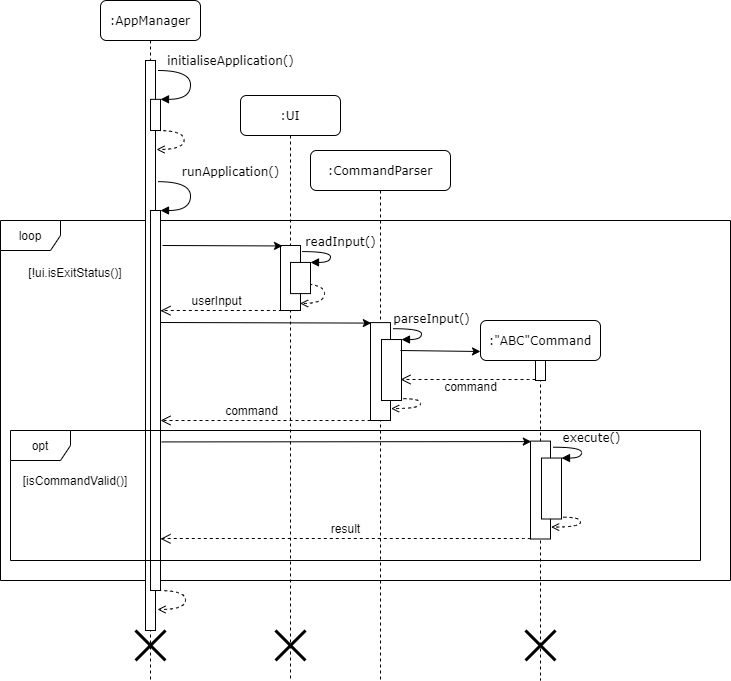

The diagram above was exported from draw.io. Its source (the exported page's mxGraphModel, read from the mxfile embedded in the PNG):
<mxGraphModel dx="1038" dy="580" grid="1" gridSize="10" guides="1" tooltips="1" connect="1" arrows="1" fold="1" page="1" pageScale="1" pageWidth="1100" pageHeight="850" background="#ffffff" math="0" shadow="0">
  <root>
    <mxCell id="0" />
    <mxCell id="1" parent="0" />
    <mxCell id="WJpcULO9vksBYSadTkA0-53" value="loop" style="shape=umlFrame;whiteSpace=wrap;html=1;" vertex="1" parent="1">
      <mxGeometry x="140" y="300" width="730" height="360" as="geometry" />
    </mxCell>
    <mxCell id="7baba1c4bc27f4b0-2" value=":AppManager" style="shape=umlLifeline;perimeter=lifelinePerimeter;whiteSpace=wrap;html=1;container=1;collapsible=0;recursiveResize=0;outlineConnect=0;rounded=1;shadow=0;comic=0;labelBackgroundColor=none;strokeWidth=1;fontFamily=Verdana;fontSize=12;align=center;" parent="1" vertex="1">
      <mxGeometry x="240" y="80" width="100" height="680" as="geometry" />
    </mxCell>
    <mxCell id="7baba1c4bc27f4b0-10" value="" style="html=1;points=[];perimeter=orthogonalPerimeter;rounded=0;shadow=0;comic=0;labelBackgroundColor=none;strokeWidth=1;fontFamily=Verdana;fontSize=12;align=center;" parent="7baba1c4bc27f4b0-2" vertex="1">
      <mxGeometry x="45" y="60" width="10" height="570" as="geometry" />
    </mxCell>
    <mxCell id="WJpcULO9vksBYSadTkA0-11" value="" style="shape=umlDestroy;whiteSpace=wrap;html=1;strokeWidth=3;" vertex="1" parent="7baba1c4bc27f4b0-2">
      <mxGeometry x="35" y="630" width="30" height="30" as="geometry" />
    </mxCell>
    <mxCell id="WJpcULO9vksBYSadTkA0-50" value="" style="html=1;points=[];perimeter=orthogonalPerimeter;rounded=0;shadow=0;comic=0;labelBackgroundColor=none;strokeWidth=1;fontFamily=Verdana;fontSize=12;align=center;" vertex="1" parent="7baba1c4bc27f4b0-2">
      <mxGeometry x="50" y="98.84000000000003" width="10" height="31.16" as="geometry" />
    </mxCell>
    <mxCell id="WJpcULO9vksBYSadTkA0-51" value="initialiseApplication()" style="html=1;verticalAlign=bottom;endArrow=block;labelBackgroundColor=none;fontFamily=Verdana;fontSize=12;elbow=vertical;edgeStyle=orthogonalEdgeStyle;curved=1;entryX=1;entryY=0.286;entryPerimeter=0;exitX=1.22;exitY=0.598;exitDx=0;exitDy=0;exitPerimeter=0;" edge="1" parent="7baba1c4bc27f4b0-2">
      <mxGeometry x="-0.2838" y="40" relative="1" as="geometry">
        <mxPoint x="57.200000000000045" y="70" as="sourcePoint" />
        <mxPoint x="60" y="98.84000000000015" as="targetPoint" />
        <Array as="points">
          <mxPoint x="90" y="70" />
          <mxPoint x="90" y="99" />
        </Array>
        <mxPoint as="offset" />
      </mxGeometry>
    </mxCell>
    <mxCell id="WJpcULO9vksBYSadTkA0-52" value="" style="html=1;verticalAlign=bottom;endArrow=open;labelBackgroundColor=none;fontFamily=Verdana;fontSize=12;elbow=vertical;edgeStyle=orthogonalEdgeStyle;curved=1;exitX=1.28;exitY=1.005;exitDx=0;exitDy=0;exitPerimeter=0;dashed=1;endFill=0;" edge="1" parent="7baba1c4bc27f4b0-2">
      <mxGeometry x="0.2401" y="23" relative="1" as="geometry">
        <mxPoint x="56.40000000000009" y="130" as="sourcePoint" />
        <mxPoint x="56" y="149" as="targetPoint" />
        <Array as="points">
          <mxPoint x="83.60000000000002" y="129.5999999999999" />
          <mxPoint x="83.60000000000002" y="148.5999999999999" />
        </Array>
        <mxPoint x="10" y="-2" as="offset" />
      </mxGeometry>
    </mxCell>
    <mxCell id="7baba1c4bc27f4b0-3" value=":UI" style="shape=umlLifeline;perimeter=lifelinePerimeter;whiteSpace=wrap;html=1;container=1;collapsible=0;recursiveResize=0;outlineConnect=0;rounded=1;shadow=0;comic=0;labelBackgroundColor=none;strokeWidth=1;fontFamily=Verdana;fontSize=12;align=center;" parent="1" vertex="1">
      <mxGeometry x="380" y="175" width="100" height="585" as="geometry" />
    </mxCell>
    <mxCell id="WJpcULO9vksBYSadTkA0-7" value="" style="html=1;points=[];perimeter=orthogonalPerimeter;rounded=0;shadow=0;comic=0;labelBackgroundColor=none;strokeWidth=1;fontFamily=Verdana;fontSize=12;align=center;" vertex="1" parent="1">
      <mxGeometry x="290" y="290" width="10" height="380" as="geometry" />
    </mxCell>
    <mxCell id="WJpcULO9vksBYSadTkA0-16" value=":CommandParser" style="shape=umlLifeline;perimeter=lifelinePerimeter;whiteSpace=wrap;html=1;container=1;collapsible=0;recursiveResize=0;outlineConnect=0;rounded=1;shadow=0;comic=0;labelBackgroundColor=none;strokeWidth=1;fontFamily=Verdana;fontSize=12;align=center;" vertex="1" parent="1">
      <mxGeometry x="450" y="230" width="140" height="530" as="geometry" />
    </mxCell>
    <mxCell id="WJpcULO9vksBYSadTkA0-67" value="" style="html=1;points=[];perimeter=orthogonalPerimeter;rounded=0;shadow=0;comic=0;labelBackgroundColor=none;strokeWidth=1;fontFamily=Verdana;fontSize=12;align=center;" vertex="1" parent="WJpcULO9vksBYSadTkA0-16">
      <mxGeometry x="60" y="172.1" width="20" height="97.9" as="geometry" />
    </mxCell>
    <mxCell id="WJpcULO9vksBYSadTkA0-68" value="" style="html=1;verticalAlign=bottom;endArrow=open;labelBackgroundColor=none;fontFamily=Verdana;fontSize=12;elbow=vertical;edgeStyle=orthogonalEdgeStyle;curved=1;exitX=1.09;exitY=1;exitDx=0;exitDy=0;exitPerimeter=0;dashed=1;endFill=0;entryX=0.98;entryY=0.892;entryDx=0;entryDy=0;entryPerimeter=0;" edge="1" parent="WJpcULO9vksBYSadTkA0-16">
      <mxGeometry x="0.2401" y="23" relative="1" as="geometry">
        <mxPoint x="92.79999999999995" y="248.20000000000005" as="sourcePoint" />
        <mxPoint x="80.59999999999991" y="258.08000000000004" as="targetPoint" />
        <Array as="points">
          <mxPoint x="110" y="248" />
          <mxPoint x="110" y="258" />
        </Array>
        <mxPoint x="10" y="-2" as="offset" />
      </mxGeometry>
    </mxCell>
    <mxCell id="WJpcULO9vksBYSadTkA0-69" value="" style="html=1;points=[];perimeter=orthogonalPerimeter;rounded=0;shadow=0;comic=0;labelBackgroundColor=none;strokeWidth=1;fontFamily=Verdana;fontSize=12;align=center;" vertex="1" parent="WJpcULO9vksBYSadTkA0-16">
      <mxGeometry x="71" y="189.04" width="20" height="60.96" as="geometry" />
    </mxCell>
    <mxCell id="WJpcULO9vksBYSadTkA0-70" value="parseInput()" style="html=1;verticalAlign=bottom;endArrow=block;labelBackgroundColor=none;fontFamily=Verdana;fontSize=12;elbow=vertical;edgeStyle=orthogonalEdgeStyle;curved=1;entryX=1;entryY=0.286;entryPerimeter=0;exitX=1.1;exitY=0.129;exitDx=0;exitDy=0;exitPerimeter=0;" edge="1" parent="WJpcULO9vksBYSadTkA0-16">
      <mxGeometry x="-0.0476" y="-10" relative="1" as="geometry">
        <mxPoint x="83" y="178.23000000000002" as="sourcePoint" />
        <mxPoint x="91" y="189.0400000000002" as="targetPoint" />
        <Array as="points">
          <mxPoint x="111" y="178.10000000000002" />
          <mxPoint x="111" y="189.10000000000002" />
        </Array>
        <mxPoint x="20" as="offset" />
      </mxGeometry>
    </mxCell>
    <mxCell id="WJpcULO9vksBYSadTkA0-84" value="" style="html=1;points=[];perimeter=orthogonalPerimeter;rounded=0;shadow=0;comic=0;labelBackgroundColor=none;strokeWidth=1;fontFamily=Verdana;fontSize=12;align=center;" vertex="1" parent="WJpcULO9vksBYSadTkA0-16">
      <mxGeometry x="71" y="189.03999999999996" width="20" height="60.96" as="geometry" />
    </mxCell>
    <mxCell id="WJpcULO9vksBYSadTkA0-20" value=":&quot;ABC&quot;Command" style="shape=umlLifeline;perimeter=lifelinePerimeter;whiteSpace=wrap;html=1;container=1;collapsible=0;recursiveResize=0;outlineConnect=0;rounded=1;shadow=0;comic=0;labelBackgroundColor=none;strokeWidth=1;fontFamily=Verdana;fontSize=12;align=center;" vertex="1" parent="1">
      <mxGeometry x="620" y="400" width="120" height="360" as="geometry" />
    </mxCell>
    <mxCell id="WJpcULO9vksBYSadTkA0-21" value="" style="html=1;points=[];perimeter=orthogonalPerimeter;rounded=0;shadow=0;comic=0;labelBackgroundColor=none;strokeWidth=1;fontFamily=Verdana;fontSize=12;align=center;" vertex="1" parent="WJpcULO9vksBYSadTkA0-20">
      <mxGeometry x="55" y="40" width="10" height="20" as="geometry" />
    </mxCell>
    <mxCell id="WJpcULO9vksBYSadTkA0-74" value="" style="html=1;verticalAlign=bottom;endArrow=open;dashed=1;endSize=8;labelBackgroundColor=none;fontFamily=Verdana;fontSize=12;edgeStyle=elbowEdgeStyle;elbow=vertical;exitX=0;exitY=1.045;exitDx=0;exitDy=0;exitPerimeter=0;" edge="1" parent="WJpcULO9vksBYSadTkA0-20">
      <mxGeometry x="0.037" y="-71" relative="1" as="geometry">
        <mxPoint x="-80" y="59" as="targetPoint" />
        <Array as="points" />
        <mxPoint x="55" y="59.02500000000009" as="sourcePoint" />
        <mxPoint x="10" y="1" as="offset" />
      </mxGeometry>
    </mxCell>
    <mxCell id="WJpcULO9vksBYSadTkA0-75" value="command" style="text;html=1;align=center;verticalAlign=middle;resizable=0;points=[];" vertex="1" connectable="0" parent="WJpcULO9vksBYSadTkA0-74">
      <mxGeometry x="-0.4474" y="1" relative="1" as="geometry">
        <mxPoint x="-28.029999999999994" y="5" as="offset" />
      </mxGeometry>
    </mxCell>
    <mxCell id="WJpcULO9vksBYSadTkA0-76" value="" style="endArrow=classic;html=1;" edge="1" parent="WJpcULO9vksBYSadTkA0-20">
      <mxGeometry width="50" height="50" relative="1" as="geometry">
        <mxPoint x="-80" y="30" as="sourcePoint" />
        <mxPoint y="31" as="targetPoint" />
        <Array as="points" />
      </mxGeometry>
    </mxCell>
    <mxCell id="WJpcULO9vksBYSadTkA0-22" value="" style="endArrow=classic;html=1;entryX=0.04;entryY=0.005;entryDx=0;entryDy=0;entryPerimeter=0;" edge="1" parent="1" target="WJpcULO9vksBYSadTkA0-67">
      <mxGeometry width="50" height="50" relative="1" as="geometry">
        <mxPoint x="300" y="402" as="sourcePoint" />
        <mxPoint x="740" y="349" as="targetPoint" />
        <Array as="points" />
      </mxGeometry>
    </mxCell>
    <mxCell id="WJpcULO9vksBYSadTkA0-34" value="" style="html=1;verticalAlign=bottom;endArrow=open;labelBackgroundColor=none;fontFamily=Verdana;fontSize=12;elbow=vertical;edgeStyle=orthogonalEdgeStyle;curved=1;exitX=1.28;exitY=1.005;exitDx=0;exitDy=0;exitPerimeter=0;dashed=1;endFill=0;" edge="1" parent="1">
      <mxGeometry x="0.2401" y="23" relative="1" as="geometry">
        <mxPoint x="297.4" y="670" as="sourcePoint" />
        <mxPoint x="297" y="689" as="targetPoint" />
        <Array as="points">
          <mxPoint x="325" y="670" />
          <mxPoint x="325" y="689" />
        </Array>
        <mxPoint x="10" y="-2" as="offset" />
      </mxGeometry>
    </mxCell>
    <mxCell id="WJpcULO9vksBYSadTkA0-44" value="" style="shape=umlDestroy;whiteSpace=wrap;html=1;strokeWidth=3;" vertex="1" parent="1">
      <mxGeometry x="665" y="710" width="30" height="30" as="geometry" />
    </mxCell>
    <mxCell id="WJpcULO9vksBYSadTkA0-54" value="[!ui.isExitStatus()]" style="text;html=1;strokeColor=none;fillColor=none;align=center;verticalAlign=middle;whiteSpace=wrap;rounded=0;" vertex="1" parent="1">
      <mxGeometry x="190" y="341.94" width="50" height="20" as="geometry" />
    </mxCell>
    <mxCell id="WJpcULO9vksBYSadTkA0-17" value="" style="html=1;points=[];perimeter=orthogonalPerimeter;rounded=0;shadow=0;comic=0;labelBackgroundColor=none;strokeWidth=1;fontFamily=Verdana;fontSize=12;align=center;" vertex="1" parent="1">
      <mxGeometry x="420" y="325" width="20" height="65" as="geometry" />
    </mxCell>
    <mxCell id="WJpcULO9vksBYSadTkA0-58" value="" style="endArrow=classic;html=1;entryX=0.1;entryY=0.007;entryDx=0;entryDy=0;entryPerimeter=0;" edge="1" parent="1" target="WJpcULO9vksBYSadTkA0-17">
      <mxGeometry width="50" height="50" relative="1" as="geometry">
        <mxPoint x="302" y="325" as="sourcePoint" />
        <mxPoint x="420" y="320" as="targetPoint" />
        <Array as="points" />
      </mxGeometry>
    </mxCell>
    <mxCell id="WJpcULO9vksBYSadTkA0-61" value="" style="html=1;verticalAlign=bottom;endArrow=open;labelBackgroundColor=none;fontFamily=Verdana;fontSize=12;elbow=vertical;edgeStyle=orthogonalEdgeStyle;curved=1;exitX=1.28;exitY=1.005;exitDx=0;exitDy=0;exitPerimeter=0;dashed=1;endFill=0;entryX=0.98;entryY=0.892;entryDx=0;entryDy=0;entryPerimeter=0;" edge="1" parent="1" target="WJpcULO9vksBYSadTkA0-17">
      <mxGeometry x="0.2401" y="23" relative="1" as="geometry">
        <mxPoint x="436.4000000000001" y="363.1" as="sourcePoint" />
        <mxPoint x="430.4000000000001" y="373.90999999999997" as="targetPoint" />
        <Array as="points">
          <mxPoint x="464" y="363" />
          <mxPoint x="464" y="383" />
        </Array>
        <mxPoint x="10" y="-2" as="offset" />
      </mxGeometry>
    </mxCell>
    <mxCell id="WJpcULO9vksBYSadTkA0-62" value="" style="html=1;points=[];perimeter=orthogonalPerimeter;rounded=0;shadow=0;comic=0;labelBackgroundColor=none;strokeWidth=1;fontFamily=Verdana;fontSize=12;align=center;" vertex="1" parent="1">
      <mxGeometry x="430" y="341.94000000000005" width="20" height="31.16" as="geometry" />
    </mxCell>
    <mxCell id="WJpcULO9vksBYSadTkA0-63" value="readInput()" style="html=1;verticalAlign=bottom;endArrow=block;labelBackgroundColor=none;fontFamily=Verdana;fontSize=12;elbow=vertical;edgeStyle=orthogonalEdgeStyle;curved=1;entryX=1;entryY=0.286;entryPerimeter=0;exitX=1.1;exitY=0.129;exitDx=0;exitDy=0;exitPerimeter=0;" edge="1" parent="1">
      <mxGeometry x="-0.0476" y="-10" relative="1" as="geometry">
        <mxPoint x="442" y="331.13" as="sourcePoint" />
        <mxPoint x="450" y="341.94000000000017" as="targetPoint" />
        <Array as="points">
          <mxPoint x="470" y="331" />
          <mxPoint x="470" y="342" />
        </Array>
        <mxPoint x="20" as="offset" />
      </mxGeometry>
    </mxCell>
    <mxCell id="WJpcULO9vksBYSadTkA0-65" value="" style="html=1;verticalAlign=bottom;endArrow=open;dashed=1;endSize=8;labelBackgroundColor=none;fontFamily=Verdana;fontSize=12;edgeStyle=elbowEdgeStyle;elbow=vertical;entryX=1.12;entryY=0.965;entryDx=0;entryDy=0;entryPerimeter=0;exitX=0.06;exitY=1.003;exitDx=0;exitDy=0;exitPerimeter=0;" edge="1" parent="1" source="WJpcULO9vksBYSadTkA0-17">
      <mxGeometry x="0.037" y="-71" relative="1" as="geometry">
        <mxPoint x="300.00000000000006" y="390.20000000000005" as="targetPoint" />
        <Array as="points">
          <mxPoint x="968.8" y="390" />
        </Array>
        <mxPoint x="398.8" y="390" as="sourcePoint" />
        <mxPoint x="10" y="1" as="offset" />
      </mxGeometry>
    </mxCell>
    <mxCell id="WJpcULO9vksBYSadTkA0-66" value="userInput" style="text;html=1;align=center;verticalAlign=middle;resizable=0;points=[];" vertex="1" connectable="0" parent="WJpcULO9vksBYSadTkA0-65">
      <mxGeometry x="-0.4474" y="1" relative="1" as="geometry">
        <mxPoint x="-32.39" y="-11.16" as="offset" />
      </mxGeometry>
    </mxCell>
    <mxCell id="WJpcULO9vksBYSadTkA0-72" value="" style="html=1;verticalAlign=bottom;endArrow=open;dashed=1;endSize=8;labelBackgroundColor=none;fontFamily=Verdana;fontSize=12;edgeStyle=elbowEdgeStyle;elbow=vertical;exitX=0;exitY=1.045;exitDx=0;exitDy=0;exitPerimeter=0;" edge="1" parent="1">
      <mxGeometry x="0.037" y="-71" relative="1" as="geometry">
        <mxPoint x="300" y="500" as="targetPoint" />
        <Array as="points" />
        <mxPoint x="510" y="500.0250000000001" as="sourcePoint" />
        <mxPoint x="10" y="1" as="offset" />
      </mxGeometry>
    </mxCell>
    <mxCell id="WJpcULO9vksBYSadTkA0-73" value="command" style="text;html=1;align=center;verticalAlign=middle;resizable=0;points=[];" vertex="1" connectable="0" parent="WJpcULO9vksBYSadTkA0-72">
      <mxGeometry x="-0.4474" y="1" relative="1" as="geometry">
        <mxPoint x="-62.019999999999996" y="-12" as="offset" />
      </mxGeometry>
    </mxCell>
    <mxCell id="WJpcULO9vksBYSadTkA0-85" value="" style="html=1;points=[];perimeter=orthogonalPerimeter;rounded=0;shadow=0;comic=0;labelBackgroundColor=none;strokeWidth=1;fontFamily=Verdana;fontSize=12;align=center;" vertex="1" parent="1">
      <mxGeometry x="670" y="520.6" width="20" height="97.9" as="geometry" />
    </mxCell>
    <mxCell id="WJpcULO9vksBYSadTkA0-86" value="" style="html=1;verticalAlign=bottom;endArrow=open;labelBackgroundColor=none;fontFamily=Verdana;fontSize=12;elbow=vertical;edgeStyle=orthogonalEdgeStyle;curved=1;exitX=1.09;exitY=1;exitDx=0;exitDy=0;exitPerimeter=0;dashed=1;endFill=0;entryX=0.98;entryY=0.892;entryDx=0;entryDy=0;entryPerimeter=0;" edge="1" parent="1">
      <mxGeometry x="0.2401" y="23" relative="1" as="geometry">
        <mxPoint x="702.8" y="596.7" as="sourcePoint" />
        <mxPoint x="690.5999999999999" y="606.5799999999999" as="targetPoint" />
        <Array as="points">
          <mxPoint x="720" y="596.5" />
          <mxPoint x="720" y="606.5" />
        </Array>
        <mxPoint x="10" y="-2" as="offset" />
      </mxGeometry>
    </mxCell>
    <mxCell id="WJpcULO9vksBYSadTkA0-87" value="execute()" style="html=1;verticalAlign=bottom;endArrow=block;labelBackgroundColor=none;fontFamily=Verdana;fontSize=12;elbow=vertical;edgeStyle=orthogonalEdgeStyle;curved=1;entryX=1;entryY=0.286;entryPerimeter=0;exitX=1.1;exitY=0.129;exitDx=0;exitDy=0;exitPerimeter=0;" edge="1" parent="1">
      <mxGeometry x="-0.0476" y="-10" relative="1" as="geometry">
        <mxPoint x="693" y="526.73" as="sourcePoint" />
        <mxPoint x="701" y="537.5400000000002" as="targetPoint" />
        <Array as="points">
          <mxPoint x="721" y="526.6" />
          <mxPoint x="721" y="537.6" />
        </Array>
        <mxPoint x="20" as="offset" />
      </mxGeometry>
    </mxCell>
    <mxCell id="WJpcULO9vksBYSadTkA0-88" value="" style="html=1;points=[];perimeter=orthogonalPerimeter;rounded=0;shadow=0;comic=0;labelBackgroundColor=none;strokeWidth=1;fontFamily=Verdana;fontSize=12;align=center;" vertex="1" parent="1">
      <mxGeometry x="681" y="537.54" width="20" height="60.96" as="geometry" />
    </mxCell>
    <mxCell id="WJpcULO9vksBYSadTkA0-89" value="" style="endArrow=classic;html=1;entryX=0.04;entryY=0.005;entryDx=0;entryDy=0;entryPerimeter=0;exitX=1.12;exitY=0.609;exitDx=0;exitDy=0;exitPerimeter=0;" edge="1" parent="1" target="WJpcULO9vksBYSadTkA0-85" source="WJpcULO9vksBYSadTkA0-7">
      <mxGeometry width="50" height="50" relative="1" as="geometry">
        <mxPoint x="460" y="520.5" as="sourcePoint" />
        <mxPoint x="900" y="467.5" as="targetPoint" />
        <Array as="points" />
      </mxGeometry>
    </mxCell>
    <mxCell id="WJpcULO9vksBYSadTkA0-90" value="" style="html=1;verticalAlign=bottom;endArrow=open;dashed=1;endSize=8;labelBackgroundColor=none;fontFamily=Verdana;fontSize=12;edgeStyle=elbowEdgeStyle;elbow=vertical;exitX=0;exitY=1.045;exitDx=0;exitDy=0;exitPerimeter=0;entryX=1;entryY=0.864;entryDx=0;entryDy=0;entryPerimeter=0;" edge="1" parent="1" target="WJpcULO9vksBYSadTkA0-7">
      <mxGeometry x="0.037" y="-71" relative="1" as="geometry">
        <mxPoint x="460" y="618.5" as="targetPoint" />
        <Array as="points" />
        <mxPoint x="670" y="618.5250000000001" as="sourcePoint" />
        <mxPoint x="10" y="1" as="offset" />
      </mxGeometry>
    </mxCell>
    <mxCell id="WJpcULO9vksBYSadTkA0-91" value="result" style="text;html=1;align=center;verticalAlign=middle;resizable=0;points=[];" vertex="1" connectable="0" parent="WJpcULO9vksBYSadTkA0-90">
      <mxGeometry x="-0.4474" y="1" relative="1" as="geometry">
        <mxPoint x="-83.53" y="-12" as="offset" />
      </mxGeometry>
    </mxCell>
    <mxCell id="WJpcULO9vksBYSadTkA0-43" value="" style="shape=umlDestroy;whiteSpace=wrap;html=1;strokeWidth=3;" vertex="1" parent="1">
      <mxGeometry x="415" y="710" width="30" height="30" as="geometry" />
    </mxCell>
    <mxCell id="WJpcULO9vksBYSadTkA0-92" value="runApplication()" style="html=1;verticalAlign=bottom;endArrow=block;labelBackgroundColor=none;fontFamily=Verdana;fontSize=12;elbow=vertical;edgeStyle=orthogonalEdgeStyle;curved=1;entryX=1;entryY=0.286;entryPerimeter=0;exitX=1.22;exitY=0.598;exitDx=0;exitDy=0;exitPerimeter=0;" edge="1" parent="1">
      <mxGeometry x="-0.2838" y="40" relative="1" as="geometry">
        <mxPoint x="297.20000000000005" y="261.15999999999997" as="sourcePoint" />
        <mxPoint x="300" y="290.0000000000001" as="targetPoint" />
        <Array as="points">
          <mxPoint x="330" y="261.15999999999997" />
          <mxPoint x="330" y="290.15999999999997" />
        </Array>
        <mxPoint as="offset" />
      </mxGeometry>
    </mxCell>
    <mxCell id="WJpcULO9vksBYSadTkA0-93" value="opt" style="shape=umlFrame;whiteSpace=wrap;html=1;" vertex="1" parent="1">
      <mxGeometry x="150" y="510" width="690" height="130" as="geometry" />
    </mxCell>
    <mxCell id="WJpcULO9vksBYSadTkA0-94" value="[isCommandValid()]" style="text;html=1;strokeColor=none;fillColor=none;align=center;verticalAlign=middle;whiteSpace=wrap;rounded=0;" vertex="1" parent="1">
      <mxGeometry x="190" y="550" width="50" height="20" as="geometry" />
    </mxCell>
  </root>
</mxGraphModel>